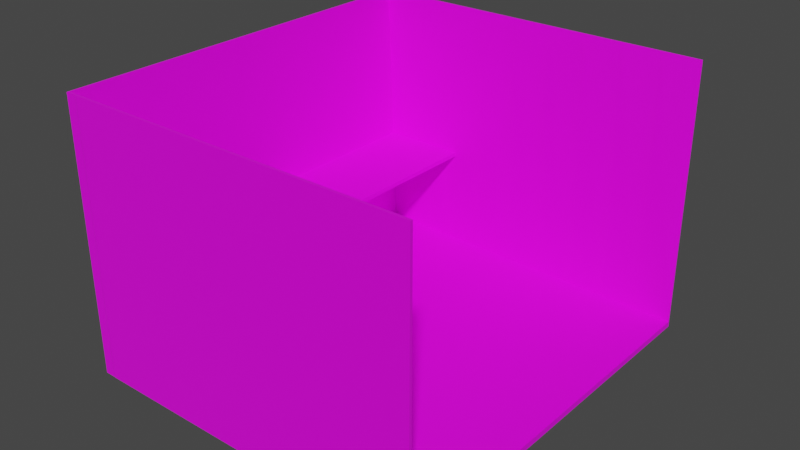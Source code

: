 # Source: Hut_Interior.blend  (saved by Blender 3.2.14; exported with 4.5.12 LTS)
import bpy
from mathutils import Matrix  # noqa: F401  (used for matrix-valued properties, if any)

bpy.ops.wm.read_factory_settings(use_empty=True)
scene = bpy.context.scene
scene.name = 'Scene'

# ---- collections
col_collection = bpy.data.collections.new('Collection'); scene.collection.children.link(col_collection)

# ---- images (referenced by path relative to the original .blend; pixels are not part of the script)
import os
ASSET_DIR = os.environ.get("B2B_ASSET_DIR", "")  # directory of the original .blend (textures are referenced by path, not embedded)
HERE = os.path.dirname(os.path.abspath(__file__))  # packed textures are extracted next to this script under _unpacked/

def load_image(name, relpath, width, height, colorspace="sRGB"):
    """Load a texture the original file referenced (path relative to the .blend, or extracted next to this script)."""
    p = next((c for c in (os.path.join(HERE, relpath), os.path.join(ASSET_DIR, relpath)) if relpath and os.path.exists(c)), "")
    if p:
        img = bpy.data.images.load(p, check_existing=True)
        img.name = name
    else:  # same state as the original file: an image datablock whose file is absent (Cycles renders it pink)
        img = bpy.data.images.new(name, width, height)
        img.source = "FILE"
        img.filepath = "//" + (relpath or name)
    img.colorspace_settings.name = colorspace
    return img
img_shed_walls_png = load_image('shed walls.png', 'shed walls.png', 1024, 1024, 'sRGB')
img_bench_wood_png = load_image('Bench Wood.png', 'Bench Wood.png', 1024, 1024, 'sRGB')

# ---- materials (node trees are filled in below, after node groups)
mat_material = bpy.data.materials.new('Material')
mat_material.alpha_threshold = 0.0
mat_material.use_transparent_shadow = False
mat_material.line_color = (0.0, 0.0, 0.0, 1.0)
mat_material_001 = bpy.data.materials.new('Material.001')
mat_material_001.use_transparent_shadow = False
mat_material_003 = bpy.data.materials.new('Material.003')
mat_material_003.use_transparent_shadow = False
mat_material_002 = bpy.data.materials.new('Material.002')
mat_material_002.use_transparent_shadow = False

# ---- material node trees
mat_material.use_nodes = True; mat_material.node_tree.nodes.clear()
_N = mat_material.node_tree.nodes; _L = mat_material.node_tree.links
n0 = _N.new('ShaderNodeOutputMaterial'); n0.name = 'Material Output'; n0.location = (300, 300)
n1 = _N.new('ShaderNodeBsdfPrincipled'); n1.name = 'Principled BSDF'; n1.location = (10, 300)
n1.distribution = 'GGX'
n1.subsurface_method = 'RANDOM_WALK_SKIN'
n1.inputs[2].default_value = 0.4
n1.inputs[3].default_value = 1.45
n1.inputs[27].default_value = (0.0, 0.0, 0.0, 1.0)
n1.inputs[28].default_value = 1.0
n2 = _N.new('ShaderNodeTexImage'); n2.name = 'Image Texture'; n2.location = (-180, 280)
_L.new(n1.outputs[0], n0.inputs[0])
_L.new(n2.outputs[0], n1.inputs[0])
n0.is_active_output = True
mat_material_001.use_nodes = True; mat_material_001.node_tree.nodes.clear()
_N = mat_material_001.node_tree.nodes; _L = mat_material_001.node_tree.links
n0 = _N.new('ShaderNodeBsdfPrincipled'); n0.name = 'Principled BSDF'; n0.location = (10, 300)
n0.distribution = 'GGX'
n0.subsurface_method = 'RANDOM_WALK_SKIN'
n0.inputs[3].default_value = 1.45
n0.inputs[27].default_value = (0.0, 0.0, 0.0, 1.0)
n0.inputs[28].default_value = 1.0
n1 = _N.new('ShaderNodeOutputMaterial'); n1.name = 'Material Output'; n1.location = (300, 300)
n2 = _N.new('ShaderNodeTexImage'); n2.name = 'Image Texture'; n2.location = (-280, 280)
n2.image = img_shed_walls_png
_L.new(n0.outputs[0], n1.inputs[0])
_L.new(n2.outputs[0], n0.inputs[0])
n1.is_active_output = True
mat_material_003.use_nodes = True; mat_material_003.node_tree.nodes.clear()
_N = mat_material_003.node_tree.nodes; _L = mat_material_003.node_tree.links
n0 = _N.new('ShaderNodeBsdfPrincipled'); n0.name = 'Principled BSDF'; n0.location = (10, 300)
n0.distribution = 'GGX'
n0.subsurface_method = 'RANDOM_WALK_SKIN'
n0.inputs[3].default_value = 1.45
n0.inputs[27].default_value = (0.0, 0.0, 0.0, 1.0)
n0.inputs[28].default_value = 1.0
n1 = _N.new('ShaderNodeOutputMaterial'); n1.name = 'Material Output'; n1.location = (300, 300)
n2 = _N.new('ShaderNodeTexImage'); n2.name = 'Image Texture'; n2.location = (-280, 280)
n2.image = img_bench_wood_png
_L.new(n0.outputs[0], n1.inputs[0])
_L.new(n2.outputs[0], n0.inputs[0])
n1.is_active_output = True
mat_material_002.use_nodes = True; mat_material_002.node_tree.nodes.clear()
_N = mat_material_002.node_tree.nodes; _L = mat_material_002.node_tree.links
n0 = _N.new('ShaderNodeBsdfPrincipled'); n0.name = 'Principled BSDF'; n0.location = (10, 300)
n0.distribution = 'GGX'
n0.subsurface_method = 'RANDOM_WALK_SKIN'
n0.inputs[3].default_value = 1.45
n0.inputs[27].default_value = (0.0, 0.0, 0.0, 1.0)
n0.inputs[28].default_value = 1.0
n1 = _N.new('ShaderNodeOutputMaterial'); n1.name = 'Material Output'; n1.location = (300, 300)
n2 = _N.new('ShaderNodeTexImage'); n2.name = 'Image Texture'; n2.location = (-280, 280)
n2.image = img_bench_wood_png
_L.new(n0.outputs[0], n1.inputs[0])
_L.new(n2.outputs[0], n0.inputs[0])
n1.is_active_output = True

# ---- world
world_world = bpy.data.worlds.new('World'); scene.world = world_world
world_world.use_nodes = True; world_world.node_tree.nodes.clear()
_N = world_world.node_tree.nodes; _L = world_world.node_tree.links
n0 = _N.new('ShaderNodeOutputWorld'); n0.name = 'World Output'; n0.location = (300, 300)
n1 = _N.new('ShaderNodeBackground'); n1.name = 'Background'; n1.location = (10, 300)
n1.inputs[0].default_value = (0.05088, 0.05088, 0.05088, 1.0)
_L.new(n1.outputs[0], n0.inputs[0])
n0.is_active_output = True
world_world.color = (0.05088, 0.05088, 0.05088)
world_world.use_sun_shadow = False
world_world.sun_shadow_jitter_overblur = 0.0

# ---- meshes
me_cube = bpy.data.meshes.new('Cube')
me_cube.from_pydata([(1.0, 1.0, 0.994), (1.0, 1.0, -0.9376), (1.0, 0.7976, 0.994), (1.0, -1.0, -0.9376), (-1.056, 1.0, 0.994), (-1.0, 1.0, -0.9376), (-1.056, 0.5233, 0.994), (-1.0, 0.9968, -0.9376), (1.0, 1.0, -0.8959), (-1.056, 2.52, -0.8959), (1.0, 0.7405, -0.8959), (-1.0, 2.523, -0.8959), (1.0, -68.33, -0.8959), (1.0, -68.33, -0.9376), (-1.0, -68.33, -0.9376), (-1.0, -68.33, -0.8959), (1.0, -66.12, -0.9376), (-1.0, -66.12, -0.9376), (-1.056, -67.87, -0.8959), (1.0, -67.87, -0.8959), (1.0, -68.33, 0.9901), (-1.0, -68.33, 0.9901), (-1.056, -67.87, 0.9901), (1.0, -67.87, 0.9901), (-1.069, 0.9968, -0.9376), (-1.069, 0.9968, -0.8959), (-1.069, -66.12, -0.9376), (-1.069, -66.12, -0.8959), (-1.056, 0.9968, 0.991), (-1.056, -67.87, 0.991), (-1.069, 0.9968, 0.991), (-1.069, -66.12, 0.991), (-1.0, -68.29, -0.9376), (-1.0, -68.29, -0.8959), (-1.069, -68.29, -0.9376), (-1.069, -68.29, -0.8959), (-1.0, -68.29, 0.991), (-1.069, -68.29, 0.991), (-1.0, -57.73, -0.9376), (-1.0, -49.34, -0.9376), (-1.0, -40.95, -0.9376), (-1.0, -32.56, -0.9376), (-1.0, -24.17, -0.9376), (-1.0, -15.78, -0.9376), (-1.0, -7.393, -0.9376), (1.0, -59.3, -0.8959), (1.0, -50.72, -0.8959), (1.0, -42.14, -0.8959), (1.0, -33.57, -0.8959), (1.0, -24.99, -0.8959), (1.0, -16.41, -0.8959), (1.0, -7.836, -0.8959), (1.0, -9.14, -0.9376), (1.0, -17.28, -0.9376), (1.0, -25.42, -0.9376), (1.0, -33.56, -0.9376), (1.0, -41.7, -0.9376), (1.0, -49.84, -0.9376), (1.0, -57.98, -0.9376), (-1.056, -6.279, -0.8959), (-1.056, -15.08, -0.8959), (-1.056, -23.88, -0.8959), (-1.056, -32.68, -0.8959), (-1.056, -41.47, -0.8959), (-1.056, -50.27, -0.8959), (-1.056, -59.07, -0.8959), (-1.069, -57.73, -0.9376), (-1.069, -49.34, -0.9376), (-1.069, -40.95, -0.9376), (-1.069, -32.56, -0.9376), (-1.069, -24.17, -0.9376), (-1.069, -15.78, -0.9376), (-1.069, -7.393, -0.9376), (-1.069, -7.393, -0.8959), (-1.069, -15.78, -0.8959), (-1.069, -24.17, -0.8959), (-1.069, -32.56, -0.8959), (-1.069, -40.95, -0.8959), (-1.069, -49.34, -0.8959), (-1.069, -57.73, -0.8959), (-1.056, -7.612, 0.991), (-1.056, -16.22, 0.991), (-1.056, -24.83, 0.991), (-1.056, -33.44, 0.991), (-1.056, -42.05, 0.991), (-1.056, -50.65, 0.991), (-1.056, -59.26, 0.991), (-1.069, -7.393, 0.991), (-1.069, -15.78, 0.991), (-1.069, -24.17, 0.991), (-1.069, -32.56, 0.991), (-1.069, -40.95, 0.991), (-1.069, -49.34, 0.991), (-1.069, -57.73, 0.991), (0.7778, 1.0, -0.9376), (0.5556, 1.0, -0.9376), (0.3333, 1.0, -0.9376), (0.1111, 1.0, -0.9376), (-0.1111, 1.0, -0.9376), (-0.3333, 1.0, -0.9376), (-0.5556, 1.0, -0.9376), (-0.7778, 1.0, -0.9376), (0.7715, 0.7671, 0.994), (0.543, 0.7366, 0.994), (0.3145, 0.7061, 0.994), (0.08607, 0.6757, 0.994), (-0.1424, 0.6452, 0.994), (-0.3709, 0.6147, 0.994), (-0.5994, 0.5843, 0.994), (-0.8279, 0.5538, 0.994), (-0.7778, 0.7749, -0.9376), (-0.5556, 0.5531, -0.9376), (-0.3333, 0.3312, -0.9376), (-0.1111, 0.1093, -0.9376), (0.1111, -0.1125, -0.9376), (0.3333, -0.3344, -0.9376), (0.5556, -0.5563, -0.9376), (0.7778, -0.7781, -0.9376), (-0.8279, 1.0, 0.994), (-0.5994, 1.0, 0.994), (-0.3709, 1.0, 0.994), (-0.1424, 1.0, 0.994), (0.08607, 1.0, 0.994), (0.3145, 1.0, 0.994), (0.543, 1.0, 0.994), (0.7715, 1.0, 0.994), (-0.7778, 2.354, -0.8959), (-0.5556, 2.185, -0.8959), (-0.3333, 2.016, -0.8959), (-0.1111, 1.846, -0.8959), (0.1111, 1.677, -0.8959), (0.3333, 1.508, -0.8959), (0.5556, 1.339, -0.8959), (0.7778, 1.169, -0.8959), (0.7715, 0.9382, -0.8959), (0.543, 1.136, -0.8959), (0.3145, 1.334, -0.8959), (0.08607, 1.531, -0.8959), (-0.1424, 1.729, -0.8959), (-0.3709, 1.927, -0.8959), (-0.5994, 2.125, -0.8959), (-0.8279, 2.322, -0.8959), (-0.7778, -68.33, -0.9376), (-0.5556, -68.33, -0.9376), (-0.3333, -68.33, -0.9376), (-0.1111, -68.33, -0.9376), (0.1111, -68.33, -0.9376), (0.3333, -68.33, -0.9376), (0.5556, -68.33, -0.9376), (0.7778, -68.33, -0.9376), (0.7778, -68.33, -0.8959), (0.5556, -68.33, -0.8959), (0.3333, -68.33, -0.8959), (0.1111, -68.33, -0.8959), (-0.1111, -68.33, -0.8959), (-0.3333, -68.33, -0.8959), (-0.5556, -68.33, -0.8959), (-0.7778, -68.33, -0.8959), (-0.8279, -67.87, -0.8959), (-0.5994, -67.87, -0.8959), (-0.3709, -67.87, -0.8959), (-0.1424, -67.87, -0.8959), (0.08607, -67.87, -0.8959), (0.3145, -67.87, -0.8959), (0.543, -67.87, -0.8959), (0.7715, -67.87, -0.8959), (0.7778, -66.12, -0.9376), (0.5556, -66.12, -0.9376), (0.3333, -66.12, -0.9376), (0.1111, -66.12, -0.9376), (-0.1111, -66.12, -0.9376), (-0.3333, -66.12, -0.9376), (-0.5556, -66.12, -0.9376), (-0.7778, -66.12, -0.9376), (0.7778, -68.33, 0.9901), (0.5556, -68.33, 0.9901), (0.3333, -68.33, 0.9901), (0.1111, -68.33, 0.9901), (-0.1111, -68.33, 0.9901), (-0.3333, -68.33, 0.9901), (-0.5556, -68.33, 0.9901), (-0.7778, -68.33, 0.9901), (-0.8279, -67.87, 0.9901), (-0.5994, -67.87, 0.9901), (-0.3709, -67.87, 0.9901), (-0.1424, -67.87, 0.9901), (0.08607, -67.87, 0.9901), (0.3145, -67.87, 0.9901), (0.543, -67.87, 0.9901), (0.7715, -67.87, 0.9901), (0.7778, -8.946, -0.9376), (0.5556, -8.752, -0.9376), (0.3333, -8.558, -0.9376), (0.1111, -8.364, -0.9376), (-0.1111, -8.17, -0.9376), (-0.3333, -7.975, -0.9376), (-0.5556, -7.781, -0.9376), (-0.7778, -7.587, -0.9376), (0.7778, -17.11, -0.9376), (0.5556, -16.95, -0.9376), (0.3333, -16.78, -0.9376), (0.1111, -16.61, -0.9376), (-0.1111, -16.45, -0.9376), (-0.3333, -16.28, -0.9376), (-0.5556, -16.12, -0.9376), (-0.7778, -15.95, -0.9376), (0.7778, -25.28, -0.9376), (0.5556, -25.14, -0.9376), (0.3333, -25.0, -0.9376), (0.1111, -24.87, -0.9376), (-0.1111, -24.73, -0.9376), (-0.3333, -24.59, -0.9376), (-0.5556, -24.45, -0.9376), (-0.7778, -24.31, -0.9376), (0.7778, -33.45, -0.9376), (0.5556, -33.34, -0.9376), (0.3333, -33.23, -0.9376), (0.1111, -33.12, -0.9376), (-0.1111, -33.01, -0.9376), (-0.3333, -32.9, -0.9376), (-0.5556, -32.78, -0.9376), (-0.7778, -32.67, -0.9376), (0.7778, -41.62, -0.9376), (0.5556, -41.53, -0.9376), (0.3333, -41.45, -0.9376), (0.1111, -41.37, -0.9376), (-0.1111, -41.29, -0.9376), (-0.3333, -41.2, -0.9376), (-0.5556, -41.12, -0.9376), (-0.7778, -41.04, -0.9376), (0.7778, -49.79, -0.9376), (0.5556, -49.73, -0.9376), (0.3333, -49.68, -0.9376), (0.1111, -49.62, -0.9376), (-0.1111, -49.56, -0.9376), (-0.3333, -49.51, -0.9376), (-0.5556, -49.45, -0.9376), (-0.7778, -49.4, -0.9376), (0.7778, -57.95, -0.9376), (0.5556, -57.93, -0.9376), (0.3333, -57.9, -0.9376), (0.1111, -57.87, -0.9376), (-0.1111, -57.84, -0.9376), (-0.3333, -57.82, -0.9376), (-0.5556, -57.79, -0.9376), (-0.7778, -57.76, -0.9376), (-0.8279, -6.452, -0.8959), (-0.5994, -6.625, -0.8959), (-0.3709, -6.798, -0.8959), (-0.1424, -6.971, -0.8959), (0.08607, -7.144, -0.8959), (0.3145, -7.317, -0.8959), (0.543, -7.49, -0.8959), (0.7715, -7.663, -0.8959), (-0.8279, -15.23, -0.8959), (-0.5994, -15.37, -0.8959), (-0.3709, -15.52, -0.8959), (-0.1424, -15.67, -0.8959), (0.08607, -15.82, -0.8959), (0.3145, -15.97, -0.8959), (0.543, -16.12, -0.8959), (0.7715, -16.26, -0.8959), (-0.8279, -24.0, -0.8959), (-0.5994, -24.12, -0.8959), (-0.3709, -24.25, -0.8959), (-0.1424, -24.37, -0.8959), (0.08607, -24.49, -0.8959), (0.3145, -24.62, -0.8959), (0.543, -24.74, -0.8959), (0.7715, -24.87, -0.8959), (-0.8279, -32.77, -0.8959), (-0.5994, -32.87, -0.8959), (-0.3709, -32.97, -0.8959), (-0.1424, -33.07, -0.8959), (0.08607, -33.17, -0.8959), (0.3145, -33.27, -0.8959), (0.543, -33.37, -0.8959), (0.7715, -33.47, -0.8959), (-0.8279, -41.55, -0.8959), (-0.5994, -41.62, -0.8959), (-0.3709, -41.7, -0.8959), (-0.1424, -41.77, -0.8959), (0.08607, -41.85, -0.8959), (0.3145, -41.92, -0.8959), (0.543, -41.99, -0.8959), (0.7715, -42.07, -0.8959), (-0.8279, -50.32, -0.8959), (-0.5994, -50.37, -0.8959), (-0.3709, -50.42, -0.8959), (-0.1424, -50.47, -0.8959), (0.08607, -50.52, -0.8959), (0.3145, -50.57, -0.8959), (0.543, -50.62, -0.8959), (0.7715, -50.67, -0.8959), (-0.8279, -59.1, -0.8959), (-0.5994, -59.12, -0.8959), (-0.3709, -59.15, -0.8959), (-0.1424, -59.17, -0.8959), (0.08607, -59.2, -0.8959), (0.3145, -59.22, -0.8959), (0.543, -59.25, -0.8959), (0.7715, -59.27, -0.8959)], [], [(118, 4, 6, 109), (141, 109, 6, 9), (9, 6, 4, 11), (94, 1, 3, 117), (8, 0, 2, 10), (133, 125, 0, 8), (94, 133, 8, 1), (1, 8, 10, 3), (7, 9, 11, 5), (166, 16, 13, 149), (142, 157, 15, 14), (150, 12, 20, 174), (16, 19, 12, 13), (18, 17, 14, 15), (38, 17, 26, 66), (58, 45, 19, 16), (294, 65, 18, 158), (238, 58, 16, 166), (182, 22, 21, 181), (158, 18, 22, 182), (18, 15, 21, 22), (12, 19, 23, 20), (79, 66, 26, 27), (26, 17, 32, 34), (9, 25, 30, 28), (9, 7, 24, 25), (80, 28, 30, 87), (59, 9, 28, 80), (31, 27, 35, 37), (79, 27, 31, 93), (32, 33, 35, 34), (35, 33, 36, 37), (18, 29, 36, 33), (27, 26, 34, 35), (17, 18, 33, 32), (29, 31, 37, 36), (25, 73, 87, 30), (73, 74, 88, 87), (74, 75, 89, 88), (75, 76, 90, 89), (76, 77, 91, 90), (77, 78, 92, 91), (78, 79, 93, 92), (18, 65, 86, 29), (65, 64, 85, 86), (64, 63, 84, 85), (63, 62, 83, 84), (62, 61, 82, 83), (61, 60, 81, 82), (60, 59, 80, 81), (29, 86, 93, 31), (86, 85, 92, 93), (85, 84, 91, 92), (84, 83, 90, 91), (83, 82, 89, 90), (82, 81, 88, 89), (81, 80, 87, 88), (25, 24, 72, 73), (73, 72, 71, 74), (74, 71, 70, 75), (75, 70, 69, 76), (76, 69, 68, 77), (77, 68, 67, 78), (78, 67, 66, 79), (117, 3, 52, 190), (190, 52, 53, 198), (198, 53, 54, 206), (206, 54, 55, 214), (214, 55, 56, 222), (222, 56, 57, 230), (230, 57, 58, 238), (141, 9, 59, 246), (246, 59, 60, 254), (254, 60, 61, 262), (262, 61, 62, 270), (270, 62, 63, 278), (278, 63, 64, 286), (286, 64, 65, 294), (3, 10, 51, 52), (52, 51, 50, 53), (53, 50, 49, 54), (54, 49, 48, 55), (55, 48, 47, 56), (56, 47, 46, 57), (57, 46, 45, 58), (7, 44, 72, 24), (44, 43, 71, 72), (43, 42, 70, 71), (42, 41, 69, 70), (41, 40, 68, 69), (40, 39, 67, 68), (39, 38, 66, 67), (46, 293, 301, 45), (293, 292, 300, 301), (292, 291, 299, 300), (291, 290, 298, 299), (290, 289, 297, 298), (289, 288, 296, 297), (288, 287, 295, 296), (287, 286, 294, 295), (47, 285, 293, 46), (285, 284, 292, 293), (284, 283, 291, 292), (283, 282, 290, 291), (282, 281, 289, 290), (281, 280, 288, 289), (280, 279, 287, 288), (279, 278, 286, 287), (48, 277, 285, 47), (277, 276, 284, 285), (276, 275, 283, 284), (275, 274, 282, 283), (274, 273, 281, 282), (273, 272, 280, 281), (272, 271, 279, 280), (271, 270, 278, 279), (49, 269, 277, 48), (269, 268, 276, 277), (268, 267, 275, 276), (267, 266, 274, 275), (266, 265, 273, 274), (265, 264, 272, 273), (264, 263, 271, 272), (263, 262, 270, 271), (50, 261, 269, 49), (261, 260, 268, 269), (260, 259, 267, 268), (259, 258, 266, 267), (258, 257, 265, 266), (257, 256, 264, 265), (256, 255, 263, 264), (255, 254, 262, 263), (51, 253, 261, 50), (253, 252, 260, 261), (252, 251, 259, 260), (251, 250, 258, 259), (250, 249, 257, 258), (249, 248, 256, 257), (248, 247, 255, 256), (247, 246, 254, 255), (10, 134, 253, 51), (134, 135, 252, 253), (135, 136, 251, 252), (136, 137, 250, 251), (137, 138, 249, 250), (138, 139, 248, 249), (139, 140, 247, 248), (140, 141, 246, 247), (39, 237, 245, 38), (237, 236, 244, 245), (236, 235, 243, 244), (235, 234, 242, 243), (234, 233, 241, 242), (233, 232, 240, 241), (232, 231, 239, 240), (231, 230, 238, 239), (40, 229, 237, 39), (229, 228, 236, 237), (228, 227, 235, 236), (227, 226, 234, 235), (226, 225, 233, 234), (225, 224, 232, 233), (224, 223, 231, 232), (223, 222, 230, 231), (41, 221, 229, 40), (221, 220, 228, 229), (220, 219, 227, 228), (219, 218, 226, 227), (218, 217, 225, 226), (217, 216, 224, 225), (216, 215, 223, 224), (215, 214, 222, 223), (42, 213, 221, 41), (213, 212, 220, 221), (212, 211, 219, 220), (211, 210, 218, 219), (210, 209, 217, 218), (209, 208, 216, 217), (208, 207, 215, 216), (207, 206, 214, 215), (43, 205, 213, 42), (205, 204, 212, 213), (204, 203, 211, 212), (203, 202, 210, 211), (202, 201, 209, 210), (201, 200, 208, 209), (200, 199, 207, 208), (199, 198, 206, 207), (44, 197, 205, 43), (197, 196, 204, 205), (196, 195, 203, 204), (195, 194, 202, 203), (194, 193, 201, 202), (193, 192, 200, 201), (192, 191, 199, 200), (191, 190, 198, 199), (7, 110, 197, 44), (110, 111, 196, 197), (111, 112, 195, 196), (112, 113, 194, 195), (113, 114, 193, 194), (114, 115, 192, 193), (115, 116, 191, 192), (116, 117, 190, 191), (19, 165, 189, 23), (165, 164, 188, 189), (164, 163, 187, 188), (163, 162, 186, 187), (162, 161, 185, 186), (161, 160, 184, 185), (160, 159, 183, 184), (159, 158, 182, 183), (23, 189, 174, 20), (189, 188, 175, 174), (188, 187, 176, 175), (187, 186, 177, 176), (186, 185, 178, 177), (185, 184, 179, 178), (184, 183, 180, 179), (183, 182, 181, 180), (38, 245, 173, 17), (245, 244, 172, 173), (244, 243, 171, 172), (243, 242, 170, 171), (242, 241, 169, 170), (241, 240, 168, 169), (240, 239, 167, 168), (239, 238, 166, 167), (45, 301, 165, 19), (301, 300, 164, 165), (300, 299, 163, 164), (299, 298, 162, 163), (298, 297, 161, 162), (297, 296, 160, 161), (296, 295, 159, 160), (295, 294, 158, 159), (15, 157, 181, 21), (157, 156, 180, 181), (156, 155, 179, 180), (155, 154, 178, 179), (154, 153, 177, 178), (153, 152, 176, 177), (152, 151, 175, 176), (151, 150, 174, 175), (13, 12, 150, 149), (149, 150, 151, 148), (148, 151, 152, 147), (147, 152, 153, 146), (146, 153, 154, 145), (145, 154, 155, 144), (144, 155, 156, 143), (143, 156, 157, 142), (17, 173, 142, 14), (173, 172, 143, 142), (172, 171, 144, 143), (171, 170, 145, 144), (170, 169, 146, 145), (169, 168, 147, 146), (168, 167, 148, 147), (167, 166, 149, 148), (5, 11, 126, 101), (101, 126, 127, 100), (100, 127, 128, 99), (99, 128, 129, 98), (98, 129, 130, 97), (97, 130, 131, 96), (96, 131, 132, 95), (95, 132, 133, 94), (11, 4, 118, 126), (126, 118, 119, 127), (127, 119, 120, 128), (128, 120, 121, 129), (129, 121, 122, 130), (130, 122, 123, 131), (131, 123, 124, 132), (132, 124, 125, 133), (5, 101, 110, 7), (101, 100, 111, 110), (100, 99, 112, 111), (99, 98, 113, 112), (98, 97, 114, 113), (97, 96, 115, 114), (96, 95, 116, 115), (95, 94, 117, 116), (10, 2, 102, 134), (134, 102, 103, 135), (135, 103, 104, 136), (136, 104, 105, 137), (137, 105, 106, 138), (138, 106, 107, 139), (139, 107, 108, 140), (140, 108, 109, 141), (0, 125, 102, 2), (125, 124, 103, 102), (124, 123, 104, 103), (123, 122, 105, 104), (122, 121, 106, 105), (121, 120, 107, 106), (120, 119, 108, 107), (119, 118, 109, 108)])
me_cube.polygons.foreach_set('material_index', [1, 1, 0, 0, 0, 0, 0, 0, 0, 0, 0, 0, 0, 0, 0, 0, 1, 0, 1, 1, 0, 0, 0, 0, 0, 0, 1, 1, 0, 0, 0, 0, 0, 0, 0, 1, 0, 0, 0, 0, 0, 0, 0, 1, 1, 1, 1, 1, 1, 1, 1, 1, 1, 1, 1, 1, 1, 0, 0, 0, 0, 0, 0, 0, 0, 0, 0, 0, 0, 0, 0, 1, 1, 1, 1, 1, 1, 1, 0, 0, 0, 0, 0, 0, 0, 0, 0, 0, 0, 0, 0, 0, 1, 1, 1, 1, 1, 1, 1, 1, 1, 1, 1, 1, 1, 1, 1, 1, 1, 1, 1, 1, 1, 1, 1, 1, 1, 1, 1, 1, 1, 1, 1, 1, 1, 1, 1, 1, 1, 1, 1, 1, 1, 1, 1, 1, 1, 1, 1, 1, 1, 1, 1, 1, 1, 1, 1, 1, 0, 0, 0, 0, 0, 0, 0, 0, 0, 0, 0, 0, 0, 0, 0, 0, 0, 0, 0, 0, 0, 0, 0, 0, 0, 0, 0, 0, 0, 0, 0, 0, 0, 0, 0, 0, 0, 0, 0, 0, 0, 0, 0, 0, 0, 0, 0, 0, 0, 0, 0, 0, 0, 0, 0, 0, 1, 1, 1, 1, 1, 1, 1, 1, 1, 1, 1, 1, 1, 1, 1, 1, 0, 0, 0, 0, 0, 0, 0, 0, 1, 1, 1, 1, 1, 1, 1, 1, 0, 0, 0, 0, 0, 0, 0, 0, 0, 0, 0, 0, 0, 0, 0, 0, 0, 0, 0, 0, 0, 0, 0, 0, 0, 0, 0, 0, 0, 0, 0, 0, 0, 0, 0, 0, 0, 0, 0, 0, 0, 0, 0, 0, 0, 0, 0, 0, 1, 1, 1, 1, 1, 1, 1, 1, 1, 1, 1, 1, 1, 1, 1, 1])
_uv = me_cube.uv_layers.new(name='UVMap')
_uv.uv.foreach_set('vector', [0.6372, 0.7434, 0.6379, 0.7434, 0.6379, 0.75, 0.6372, 0.75, 0.11, 0.003529, 0.107, 0.9989, -0.04814, 1.0, -0.045, 0.005, 0.388, 0.0, 0.625, 0.0, 0.625, 0.25, 0.388, 0.25, 0.3472, 0.5, 0.375, 0.5, 0.375, 0.75, 0.3472, 0.75, 0.388, 0.5, 0.625, 0.5, 0.625, 0.75, 0.388, 0.75, 0.388, 0.4722, 0.625, 0.4722, 0.625, 0.5, 0.388, 0.5, 0.375, 0.4722, 0.388, 0.4722, 0.388, 0.5, 0.375, 0.5, 0.375, 0.5, 0.388, 0.5, 0.388, 0.75, 0.375, 0.75, 0.375, 0.0, 0.388, 0.0, 0.388, 0.25, 0.375, 0.25, 0.3472, 0.75, 0.375, 0.75, 0.375, 0.75, 0.3472, 0.75, 0.375, 0.9722, 0.388, 0.9722, 0.388, 1.0, 0.375, 1.0, 0.388, 0.7778, 0.388, 0.75, 0.388, 0.75, 0.388, 0.7778, 0.375, 0.75, 0.388, 0.75, 0.388, 0.75, 0.375, 0.75, 0.388, 0.0, 0.375, 0.0, 0.375, 0.0, 0.388, 0.0, 0.125, 0.75, 0.125, 0.75, 0.125, 0.75, 0.125, 0.75, 0.375, 0.75, 0.388, 0.75, 0.388, 0.75, 0.375, 0.75, 0.5398, 0.937, 0.5509, 0.9371, 0.551, 0.9993, 0.5399, 0.9993, 0.3472, 0.75, 0.375, 0.75, 0.375, 0.75, 0.3472, 0.75, 0.6251, 0.7558, 0.6251, 0.7566, 0.6251, 0.7566, 0.6251, 0.7558, 0.1066, 0.997, -0.05554, 0.997, -0.05554, 0.003013, 0.1066, 0.003013, 0.388, 0.0, 0.388, 0.0, 0.388, 0.0, 0.388, 0.0, 0.388, 0.75, 0.388, 0.75, 0.388, 0.75, 0.388, 0.75, 0.388, 0.0, 0.375, 0.0, 0.375, 0.0, 0.388, 0.0, 0.125, 0.75, 0.125, 0.75, 0.125, 0.75, 0.125, 0.75, 0.388, 0.0, 0.388, 0.0, 0.388, 0.0, 0.388, 0.0, 0.388, 0.0, 0.375, 0.0, 0.375, 0.0, 0.388, 0.0, 0.6251, 0.7566, 0.6251, 0.7566, 0.6251, 0.7566, 0.6251, 0.7566, 0.7372, -0.002806, 0.9941, -0.004056, 1.004, 0.9941, 0.7472, 0.9953, 0.388, 0.0, 0.388, 0.0, 0.388, 0.0, 0.388, 0.0, 0.388, 0.0, 0.388, 0.0, 0.388, 0.0, 0.388, 0.0, 0.375, 0.0, 0.388, 0.0, 0.388, 0.0, 0.375, 0.0, 0.388, 0.0, 0.388, 0.0, 0.388, 0.0, 0.388, 0.0, 0.388, 1.0, 0.388, 1.0, 0.388, 1.0, 0.388, 1.0, 0.388, 0.0, 0.375, 0.0, 0.375, 0.0, 0.388, 0.0, 0.375, 0.0, 0.388, 0.0, 0.388, 0.0, 0.375, 0.0, 0.6251, 0.7566, 0.6251, 0.7566, 0.6251, 0.7566, 0.6251, 0.7566, 0.388, 0.0, 0.388, 0.0, 0.388, 0.0, 0.388, 0.0, 0.388, 0.0, 0.388, 0.0, 0.388, 0.0, 0.388, 0.0, 0.388, 0.0, 0.388, 0.0, 0.388, 0.0, 0.388, 0.0, 0.388, 0.0, 0.388, 0.0, 0.388, 0.0, 0.388, 0.0, 0.388, 0.0, 0.388, 0.0, 0.388, 0.0, 0.388, 0.0, 0.388, 0.0, 0.388, 0.0, 0.388, 0.0, 0.388, 0.0, 0.388, 0.0, 0.388, 0.0, 0.388, 0.0, 0.388, 0.0, -1.061, 0.005944, -0.8041, 0.004694, -0.7941, 1.003, -1.051, 1.004, -0.8041, 0.004694, -0.5472, 0.003444, -0.5372, 1.002, -0.7941, 1.003, -0.5472, 0.003444, -0.2903, 0.002194, -0.2803, 1.0, -0.5372, 1.002, -0.2903, 0.002194, -0.03344, 0.0009437, -0.02344, 0.9991, -0.2803, 1.0, -0.03344, 0.0009437, 0.2234, -0.0003063, 0.2334, 0.9978, -0.02344, 0.9991, 0.2234, -0.0003063, 0.4803, -0.001556, 0.4903, 0.9966, 0.2334, 0.9978, 0.4803, -0.001556, 0.7372, -0.002806, 0.7472, 0.9953, 0.4903, 0.9966, 0.6251, 0.7566, 0.6251, 0.7566, 0.6251, 0.7566, 0.6251, 0.7566, 0.6251, 0.7566, 0.6251, 0.7566, 0.6251, 0.7566, 0.6251, 0.7566, 0.6251, 0.7566, 0.6251, 0.7566, 0.6251, 0.7566, 0.6251, 0.7566, 0.6251, 0.7566, 0.6251, 0.7566, 0.6251, 0.7566, 0.6251, 0.7566, 0.6251, 0.7566, 0.6251, 0.7566, 0.6251, 0.7566, 0.6251, 0.7566, 0.6251, 0.7566, 0.6251, 0.7566, 0.6251, 0.7566, 0.6251, 0.7566, 0.6251, 0.7566, 0.6251, 0.7566, 0.6251, 0.7566, 0.6251, 0.7566, 0.388, 0.0, 0.375, 0.0, 0.375, 0.0, 0.388, 0.0, 0.388, 0.0, 0.375, 0.0, 0.375, 0.0, 0.388, 0.0, 0.388, 0.0, 0.375, 0.0, 0.375, 0.0, 0.388, 0.0, 0.388, 0.0, 0.375, 0.0, 0.375, 0.0, 0.388, 0.0, 0.388, 0.0, 0.375, 0.0, 0.375, 0.0, 0.388, 0.0, 0.388, 0.0, 0.375, 0.0, 0.375, 0.0, 0.388, 0.0, 0.388, 0.0, 0.375, 0.0, 0.375, 0.0, 0.388, 0.0, 0.3472, 0.75, 0.375, 0.75, 0.375, 0.75, 0.3472, 0.75, 0.3472, 0.75, 0.375, 0.75, 0.375, 0.75, 0.3472, 0.75, 0.3472, 0.75, 0.375, 0.75, 0.375, 0.75, 0.3472, 0.75, 0.3472, 0.75, 0.375, 0.75, 0.375, 0.75, 0.3472, 0.75, 0.3472, 0.75, 0.375, 0.75, 0.375, 0.75, 0.3472, 0.75, 0.3472, 0.75, 0.375, 0.75, 0.375, 0.75, 0.3472, 0.75, 0.3472, 0.75, 0.375, 0.75, 0.375, 0.75, 0.3472, 0.75, 0.5386, 0.501, 0.5497, 0.5011, 0.5499, 0.5634, 0.5388, 0.5633, 0.5388, 0.5633, 0.5499, 0.5634, 0.55, 0.6256, 0.539, 0.6256, 0.539, 0.6256, 0.55, 0.6256, 0.5502, 0.6879, 0.5391, 0.6879, 0.5391, 0.6879, 0.5502, 0.6879, 0.5504, 0.7502, 0.5393, 0.7502, 0.5393, 0.7502, 0.5504, 0.7502, 0.5505, 0.8125, 0.5394, 0.8125, 0.5394, 0.8125, 0.5505, 0.8125, 0.5507, 0.8748, 0.5396, 0.8748, 0.5396, 0.8748, 0.5507, 0.8748, 0.5509, 0.9371, 0.5398, 0.937, 0.375, 0.75, 0.388, 0.75, 0.388, 0.75, 0.375, 0.75, 0.375, 0.75, 0.388, 0.75, 0.388, 0.75, 0.375, 0.75, 0.375, 0.75, 0.388, 0.75, 0.388, 0.75, 0.375, 0.75, 0.375, 0.75, 0.388, 0.75, 0.388, 0.75, 0.375, 0.75, 0.375, 0.75, 0.388, 0.75, 0.388, 0.75, 0.375, 0.75, 0.375, 0.75, 0.388, 0.75, 0.388, 0.75, 0.375, 0.75, 0.375, 0.75, 0.388, 0.75, 0.388, 0.75, 0.375, 0.75, 0.125, 0.75, 0.125, 0.75, 0.125, 0.75, 0.125, 0.75, 0.125, 0.75, 0.125, 0.75, 0.125, 0.75, 0.125, 0.75, 0.125, 0.75, 0.125, 0.75, 0.125, 0.75, 0.125, 0.75, 0.125, 0.75, 0.125, 0.75, 0.125, 0.75, 0.125, 0.75, 0.125, 0.75, 0.125, 0.75, 0.125, 0.75, 0.125, 0.75, 0.125, 0.75, 0.125, 0.75, 0.125, 0.75, 0.125, 0.75, 0.125, 0.75, 0.125, 0.75, 0.125, 0.75, 0.125, 0.75, 0.451, 0.8746, 0.462, 0.8747, 0.4622, 0.937, 0.4511, 0.937, 0.462, 0.8747, 0.4731, 0.8747, 0.4733, 0.937, 0.4622, 0.937, 0.4731, 0.8747, 0.4842, 0.8747, 0.4844, 0.937, 0.4733, 0.937, 0.4842, 0.8747, 0.4953, 0.8747, 0.4954, 0.937, 0.4844, 0.937, 0.4953, 0.8747, 0.5064, 0.8747, 0.5065, 0.937, 0.4954, 0.937, 0.5064, 0.8747, 0.5174, 0.8747, 0.5176, 0.937, 0.5065, 0.937, 0.5174, 0.8747, 0.5285, 0.8747, 0.5287, 0.937, 0.5176, 0.937, 0.5285, 0.8747, 0.5396, 0.8748, 0.5398, 0.937, 0.5287, 0.937, 0.4508, 0.8123, 0.4619, 0.8123, 0.462, 0.8747, 0.451, 0.8746, 0.4619, 0.8123, 0.4729, 0.8123, 0.4731, 0.8747, 0.462, 0.8747, 0.4729, 0.8123, 0.484, 0.8124, 0.4842, 0.8747, 0.4731, 0.8747, 0.484, 0.8124, 0.4951, 0.8124, 0.4953, 0.8747, 0.4842, 0.8747, 0.4951, 0.8124, 0.5062, 0.8124, 0.5064, 0.8747, 0.4953, 0.8747, 0.5062, 0.8124, 0.5173, 0.8124, 0.5174, 0.8747, 0.5064, 0.8747, 0.5173, 0.8124, 0.5284, 0.8125, 0.5285, 0.8747, 0.5174, 0.8747, 0.5284, 0.8125, 0.5394, 0.8125, 0.5396, 0.8748, 0.5285, 0.8747, 0.4506, 0.75, 0.4617, 0.75, 0.4619, 0.8123, 0.4508, 0.8123, 0.4617, 0.75, 0.4728, 0.75, 0.4729, 0.8123, 0.4619, 0.8123, 0.4728, 0.75, 0.4839, 0.7501, 0.484, 0.8124, 0.4729, 0.8123, 0.4839, 0.7501, 0.4949, 0.7501, 0.4951, 0.8124, 0.484, 0.8124, 0.4949, 0.7501, 0.506, 0.7501, 0.5062, 0.8124, 0.4951, 0.8124, 0.506, 0.7501, 0.5171, 0.7501, 0.5173, 0.8124, 0.5062, 0.8124, 0.5171, 0.7501, 0.5282, 0.7502, 0.5284, 0.8125, 0.5173, 0.8124, 0.5282, 0.7502, 0.5393, 0.7502, 0.5394, 0.8125, 0.5284, 0.8125, 0.4504, 0.6876, 0.4615, 0.6877, 0.4617, 0.75, 0.4506, 0.75, 0.4615, 0.6877, 0.4726, 0.6877, 0.4728, 0.75, 0.4617, 0.75, 0.4726, 0.6877, 0.4837, 0.6877, 0.4839, 0.7501, 0.4728, 0.75, 0.4837, 0.6877, 0.4948, 0.6878, 0.4949, 0.7501, 0.4839, 0.7501, 0.4948, 0.6878, 0.5059, 0.6878, 0.506, 0.7501, 0.4949, 0.7501, 0.5059, 0.6878, 0.517, 0.6878, 0.5171, 0.7501, 0.506, 0.7501, 0.517, 0.6878, 0.528, 0.6879, 0.5282, 0.7502, 0.5171, 0.7501, 0.528, 0.6879, 0.5391, 0.6879, 0.5393, 0.7502, 0.5282, 0.7502, 0.4503, 0.6253, 0.4614, 0.6253, 0.4615, 0.6877, 0.4504, 0.6876, 0.4614, 0.6253, 0.4724, 0.6254, 0.4726, 0.6877, 0.4615, 0.6877, 0.4724, 0.6254, 0.4835, 0.6254, 0.4837, 0.6877, 0.4726, 0.6877, 0.4835, 0.6254, 0.4946, 0.6255, 0.4948, 0.6878, 0.4837, 0.6877, 0.4946, 0.6255, 0.5057, 0.6255, 0.5059, 0.6878, 0.4948, 0.6878, 0.5057, 0.6255, 0.5168, 0.6255, 0.517, 0.6878, 0.5059, 0.6878, 0.5168, 0.6255, 0.5279, 0.6256, 0.528, 0.6879, 0.517, 0.6878, 0.5279, 0.6256, 0.539, 0.6256, 0.5391, 0.6879, 0.528, 0.6879, 0.4501, 0.563, 0.4612, 0.563, 0.4614, 0.6253, 0.4503, 0.6253, 0.4612, 0.563, 0.4723, 0.5631, 0.4724, 0.6254, 0.4614, 0.6253, 0.4723, 0.5631, 0.4834, 0.5631, 0.4835, 0.6254, 0.4724, 0.6254, 0.4834, 0.5631, 0.4945, 0.5631, 0.4946, 0.6255, 0.4835, 0.6254, 0.4945, 0.5631, 0.5055, 0.5632, 0.5057, 0.6255, 0.4946, 0.6255, 0.5055, 0.5632, 0.5166, 0.5632, 0.5168, 0.6255, 0.5057, 0.6255, 0.5166, 0.5632, 0.5277, 0.5633, 0.5279, 0.6256, 0.5168, 0.6255, 0.5277, 0.5633, 0.5388, 0.5633, 0.539, 0.6256, 0.5279, 0.6256, 0.4499, 0.5006, 0.461, 0.5007, 0.4612, 0.563, 0.4501, 0.563, 0.461, 0.5007, 0.4721, 0.5007, 0.4723, 0.5631, 0.4612, 0.563, 0.4721, 0.5007, 0.4832, 0.5008, 0.4834, 0.5631, 0.4723, 0.5631, 0.4832, 0.5008, 0.4943, 0.5008, 0.4945, 0.5631, 0.4834, 0.5631, 0.4943, 0.5008, 0.5054, 0.5009, 0.5055, 0.5632, 0.4945, 0.5631, 0.5054, 0.5009, 0.5165, 0.5009, 0.5166, 0.5632, 0.5055, 0.5632, 0.5165, 0.5009, 0.5276, 0.501, 0.5277, 0.5633, 0.5166, 0.5632, 0.5276, 0.501, 0.5386, 0.501, 0.5388, 0.5633, 0.5277, 0.5633, 0.125, 0.75, 0.1528, 0.75, 0.1528, 0.75, 0.125, 0.75, 0.1528, 0.75, 0.1806, 0.75, 0.1806, 0.75, 0.1528, 0.75, 0.1806, 0.75, 0.2083, 0.75, 0.2083, 0.75, 0.1806, 0.75, 0.2083, 0.75, 0.2361, 0.75, 0.2361, 0.75, 0.2083, 0.75, 0.2361, 0.75, 0.2639, 0.75, 0.2639, 0.75, 0.2361, 0.75, 0.2639, 0.75, 0.2917, 0.75, 0.2917, 0.75, 0.2639, 0.75, 0.2917, 0.75, 0.3194, 0.75, 0.3194, 0.75, 0.2917, 0.75, 0.3194, 0.75, 0.3472, 0.75, 0.3472, 0.75, 0.3194, 0.75, 0.125, 0.75, 0.1528, 0.75, 0.1528, 0.75, 0.125, 0.75, 0.1528, 0.75, 0.1806, 0.75, 0.1806, 0.75, 0.1528, 0.75, 0.1806, 0.75, 0.2083, 0.75, 0.2083, 0.75, 0.1806, 0.75, 0.2083, 0.75, 0.2361, 0.75, 0.2361, 0.75, 0.2083, 0.75, 0.2361, 0.75, 0.2639, 0.75, 0.2639, 0.75, 0.2361, 0.75, 0.2639, 0.75, 0.2917, 0.75, 0.2917, 0.75, 0.2639, 0.75, 0.2917, 0.75, 0.3194, 0.75, 0.3194, 0.75, 0.2917, 0.75, 0.3194, 0.75, 0.3472, 0.75, 0.3472, 0.75, 0.3194, 0.75, 0.125, 0.75, 0.1528, 0.75, 0.1528, 0.75, 0.125, 0.75, 0.1528, 0.75, 0.1806, 0.75, 0.1806, 0.75, 0.1528, 0.75, 0.1806, 0.75, 0.2083, 0.75, 0.2083, 0.75, 0.1806, 0.75, 0.2083, 0.75, 0.2361, 0.75, 0.2361, 0.75, 0.2083, 0.75, 0.2361, 0.75, 0.2639, 0.75, 0.2639, 0.75, 0.2361, 0.75, 0.2639, 0.75, 0.2917, 0.75, 0.2917, 0.75, 0.2639, 0.75, 0.2917, 0.75, 0.3194, 0.75, 0.3194, 0.75, 0.2917, 0.75, 0.3194, 0.75, 0.3472, 0.75, 0.3472, 0.75, 0.3194, 0.75, 0.125, 0.75, 0.1528, 0.75, 0.1528, 0.75, 0.125, 0.75, 0.1528, 0.75, 0.1806, 0.75, 0.1806, 0.75, 0.1528, 0.75, 0.1806, 0.75, 0.2083, 0.75, 0.2083, 0.75, 0.1806, 0.75, 0.2083, 0.75, 0.2361, 0.75, 0.2361, 0.75, 0.2083, 0.75, 0.2361, 0.75, 0.2639, 0.75, 0.2639, 0.75, 0.2361, 0.75, 0.2639, 0.75, 0.2917, 0.75, 0.2917, 0.75, 0.2639, 0.75, 0.2917, 0.75, 0.3194, 0.75, 0.3194, 0.75, 0.2917, 0.75, 0.3194, 0.75, 0.3472, 0.75, 0.3472, 0.75, 0.3194, 0.75, 0.125, 0.75, 0.1528, 0.75, 0.1528, 0.75, 0.125, 0.75, 0.1528, 0.75, 0.1806, 0.75, 0.1806, 0.75, 0.1528, 0.75, 0.1806, 0.75, 0.2083, 0.75, 0.2083, 0.75, 0.1806, 0.75, 0.2083, 0.75, 0.2361, 0.75, 0.2361, 0.75, 0.2083, 0.75, 0.2361, 0.75, 0.2639, 0.75, 0.2639, 0.75, 0.2361, 0.75, 0.2639, 0.75, 0.2917, 0.75, 0.2917, 0.75, 0.2639, 0.75, 0.2917, 0.75, 0.3194, 0.75, 0.3194, 0.75, 0.2917, 0.75, 0.3194, 0.75, 0.3472, 0.75, 0.3472, 0.75, 0.3194, 0.75, 0.125, 0.75, 0.1528, 0.75, 0.1528, 0.75, 0.125, 0.75, 0.1528, 0.75, 0.1806, 0.75, 0.1806, 0.75, 0.1528, 0.75, 0.1806, 0.75, 0.2083, 0.75, 0.2083, 0.75, 0.1806, 0.75, 0.2083, 0.75, 0.2361, 0.75, 0.2361, 0.75, 0.2083, 0.75, 0.2361, 0.75, 0.2639, 0.75, 0.2639, 0.75, 0.2361, 0.75, 0.2639, 0.75, 0.2917, 0.75, 0.2917, 0.75, 0.2639, 0.75, 0.2917, 0.75, 0.3194, 0.75, 0.3194, 0.75, 0.2917, 0.75, 0.3194, 0.75, 0.3472, 0.75, 0.3472, 0.75, 0.3194, 0.75, 0.125, 0.75, 0.1528, 0.75, 0.1528, 0.75, 0.125, 0.75, 0.1528, 0.75, 0.1806, 0.75, 0.1806, 0.75, 0.1528, 0.75, 0.1806, 0.75, 0.2083, 0.75, 0.2083, 0.75, 0.1806, 0.75, 0.2083, 0.75, 0.2361, 0.75, 0.2361, 0.75, 0.2083, 0.75, 0.2361, 0.75, 0.2639, 0.75, 0.2639, 0.75, 0.2361, 0.75, 0.2639, 0.75, 0.2917, 0.75, 0.2917, 0.75, 0.2639, 0.75, 0.2917, 0.75, 0.3194, 0.75, 0.3194, 0.75, 0.2917, 0.75, 0.3194, 0.75, 0.3472, 0.75, 0.3472, 0.75, 0.3194, 0.75, 1.404, 0.997, 1.241, 0.997, 1.241, 0.003013, 1.404, 0.003013, 1.241, 0.997, 1.079, 0.997, 1.079, 0.003013, 1.241, 0.003013, 1.079, 0.997, 0.9172, 0.997, 0.9172, 0.003013, 1.079, 0.003013, 0.9172, 0.997, 0.7551, 0.997, 0.7551, 0.003013, 0.9172, 0.003013, 0.7551, 0.997, 0.5929, 0.997, 0.5929, 0.003013, 0.7551, 0.003013, 0.5929, 0.997, 0.4308, 0.997, 0.4308, 0.003013, 0.5929, 0.003013, 0.4308, 0.997, 0.2687, 0.997, 0.2687, 0.003013, 0.4308, 0.003013, 0.2687, 0.997, 0.1066, 0.997, 0.1066, 0.003013, 0.2687, 0.003013, 0.6251, 0.75, 0.6251, 0.7507, 0.6251, 0.7507, 0.6251, 0.75, 0.6251, 0.7507, 0.6251, 0.7515, 0.6251, 0.7515, 0.6251, 0.7507, 0.6251, 0.7515, 0.6251, 0.7522, 0.6251, 0.7522, 0.6251, 0.7515, 0.6251, 0.7522, 0.6251, 0.7529, 0.6251, 0.7529, 0.6251, 0.7522, 0.6251, 0.7529, 0.6251, 0.7537, 0.6251, 0.7537, 0.6251, 0.7529, 0.6251, 0.7537, 0.6251, 0.7544, 0.6251, 0.7544, 0.6251, 0.7537, 0.6251, 0.7544, 0.6251, 0.7551, 0.6251, 0.7551, 0.6251, 0.7544, 0.6251, 0.7551, 0.6251, 0.7558, 0.6251, 0.7558, 0.6251, 0.7551, 0.125, 0.75, 0.1528, 0.75, 0.1528, 0.75, 0.125, 0.75, 0.1528, 0.75, 0.1806, 0.75, 0.1806, 0.75, 0.1528, 0.75, 0.1806, 0.75, 0.2083, 0.75, 0.2083, 0.75, 0.1806, 0.75, 0.2083, 0.75, 0.2361, 0.75, 0.2361, 0.75, 0.2083, 0.75, 0.2361, 0.75, 0.2639, 0.75, 0.2639, 0.75, 0.2361, 0.75, 0.2639, 0.75, 0.2917, 0.75, 0.2917, 0.75, 0.2639, 0.75, 0.2917, 0.75, 0.3194, 0.75, 0.3194, 0.75, 0.2917, 0.75, 0.3194, 0.75, 0.3472, 0.75, 0.3472, 0.75, 0.3194, 0.75, 0.4511, 0.937, 0.4622, 0.937, 0.4624, 0.9993, 0.4513, 0.9993, 0.4622, 0.937, 0.4733, 0.937, 0.4734, 0.9993, 0.4624, 0.9993, 0.4733, 0.937, 0.4844, 0.937, 0.4845, 0.9993, 0.4734, 0.9993, 0.4844, 0.937, 0.4954, 0.937, 0.4956, 0.9993, 0.4845, 0.9993, 0.4954, 0.937, 0.5065, 0.937, 0.5067, 0.9993, 0.4956, 0.9993, 0.5065, 0.937, 0.5176, 0.937, 0.5178, 0.9993, 0.5067, 0.9993, 0.5176, 0.937, 0.5287, 0.937, 0.5289, 0.9993, 0.5178, 0.9993, 0.5287, 0.937, 0.5398, 0.937, 0.5399, 0.9993, 0.5289, 0.9993, 0.388, 1.0, 0.388, 0.9722, 0.388, 0.9722, 0.388, 1.0, 0.388, 0.9722, 0.388, 0.9444, 0.388, 0.9444, 0.388, 0.9722, 0.388, 0.9444, 0.388, 0.9167, 0.388, 0.9167, 0.388, 0.9444, 0.388, 0.9167, 0.388, 0.8889, 0.388, 0.8889, 0.388, 0.9167, 0.388, 0.8889, 0.388, 0.8611, 0.388, 0.8611, 0.388, 0.8889, 0.388, 0.8611, 0.388, 0.8333, 0.388, 0.8333, 0.388, 0.8611, 0.388, 0.8333, 0.388, 0.8056, 0.388, 0.8056, 0.388, 0.8333, 0.388, 0.8056, 0.388, 0.7778, 0.388, 0.7778, 0.388, 0.8056, 0.375, 0.75, 0.388, 0.75, 0.388, 0.7778, 0.375, 0.7778, 0.375, 0.7778, 0.388, 0.7778, 0.388, 0.8056, 0.375, 0.8056, 0.375, 0.8056, 0.388, 0.8056, 0.388, 0.8333, 0.375, 0.8333, 0.375, 0.8333, 0.388, 0.8333, 0.388, 0.8611, 0.375, 0.8611, 0.375, 0.8611, 0.388, 0.8611, 0.388, 0.8889, 0.375, 0.8889, 0.375, 0.8889, 0.388, 0.8889, 0.388, 0.9167, 0.375, 0.9167, 0.375, 0.9167, 0.388, 0.9167, 0.388, 0.9444, 0.375, 0.9444, 0.375, 0.9444, 0.388, 0.9444, 0.388, 0.9722, 0.375, 0.9722, 0.125, 0.75, 0.1528, 0.75, 0.1528, 0.75, 0.125, 0.75, 0.1528, 0.75, 0.1806, 0.75, 0.1806, 0.75, 0.1528, 0.75, 0.1806, 0.75, 0.2083, 0.75, 0.2083, 0.75, 0.1806, 0.75, 0.2083, 0.75, 0.2361, 0.75, 0.2361, 0.75, 0.2083, 0.75, 0.2361, 0.75, 0.2639, 0.75, 0.2639, 0.75, 0.2361, 0.75, 0.2639, 0.75, 0.2917, 0.75, 0.2917, 0.75, 0.2639, 0.75, 0.2917, 0.75, 0.3194, 0.75, 0.3194, 0.75, 0.2917, 0.75, 0.3194, 0.75, 0.3472, 0.75, 0.3472, 0.75, 0.3194, 0.75, 0.375, 0.25, 0.388, 0.25, 0.388, 0.2778, 0.375, 0.2778, 0.375, 0.2778, 0.388, 0.2778, 0.388, 0.3056, 0.375, 0.3056, 0.375, 0.3056, 0.388, 0.3056, 0.388, 0.3333, 0.375, 0.3333, 0.375, 0.3333, 0.388, 0.3333, 0.388, 0.3611, 0.375, 0.3611, 0.375, 0.3611, 0.388, 0.3611, 0.388, 0.3889, 0.375, 0.3889, 0.375, 0.3889, 0.388, 0.3889, 0.388, 0.4167, 0.375, 0.4167, 0.375, 0.4167, 0.388, 0.4167, 0.388, 0.4444, 0.375, 0.4444, 0.375, 0.4444, 0.388, 0.4444, 0.388, 0.4722, 0.375, 0.4722, 0.388, 0.25, 0.625, 0.25, 0.625, 0.2778, 0.388, 0.2778, 0.388, 0.2778, 0.625, 0.2778, 0.625, 0.3056, 0.388, 0.3056, 0.388, 0.3056, 0.625, 0.3056, 0.625, 0.3333, 0.388, 0.3333, 0.388, 0.3333, 0.625, 0.3333, 0.625, 0.3611, 0.388, 0.3611, 0.388, 0.3611, 0.625, 0.3611, 0.625, 0.3889, 0.388, 0.3889, 0.388, 0.3889, 0.625, 0.3889, 0.625, 0.4167, 0.388, 0.4167, 0.388, 0.4167, 0.625, 0.4167, 0.625, 0.4444, 0.388, 0.4444, 0.388, 0.4444, 0.625, 0.4444, 0.625, 0.4722, 0.388, 0.4722, 0.125, 0.5, 0.1528, 0.5, 0.1528, 0.75, 0.125, 0.75, 0.1528, 0.5, 0.1806, 0.5, 0.1806, 0.75, 0.1528, 0.75, 0.1806, 0.5, 0.2083, 0.5, 0.2083, 0.75, 0.1806, 0.75, 0.2083, 0.5, 0.2361, 0.5, 0.2361, 0.75, 0.2083, 0.75, 0.2361, 0.5, 0.2639, 0.5, 0.2639, 0.75, 0.2361, 0.75, 0.2639, 0.5, 0.2917, 0.5, 0.2917, 0.75, 0.2639, 0.75, 0.2917, 0.5, 0.3194, 0.5, 0.3194, 0.75, 0.2917, 0.75, 0.3194, 0.5, 0.3472, 0.5, 0.3472, 0.75, 0.3194, 0.75, 1.35, -0.008241, 1.348, 0.99, 1.193, 0.9911, 1.195, -0.00677, 1.195, -0.00677, 1.193, 0.9911, 1.038, 0.9922, 1.04, -0.005298, 1.04, -0.005298, 1.038, 0.9922, 0.8829, 0.9933, 0.8852, -0.003827, 0.8852, -0.003827, 0.8829, 0.9933, 0.7277, 0.9944, 0.7301, -0.002356, 0.7301, -0.002356, 0.7277, 0.9944, 0.5725, 0.9956, 0.5751, -0.0008848, 0.5751, -0.0008848, 0.5725, 0.9956, 0.4174, 0.9967, 0.4201, 0.0005864, 0.4201, 0.0005864, 0.4174, 0.9967, 0.2622, 0.9978, 0.2651, 0.002058, 0.2651, 0.002058, 0.2622, 0.9978, 0.107, 0.9989, 0.11, 0.003529, 0.6313, 0.7434, 0.6321, 0.7434, 0.6321, 0.75, 0.6313, 0.75, 0.6321, 0.7434, 0.6328, 0.7434, 0.6328, 0.75, 0.6321, 0.75, 0.6328, 0.7434, 0.6335, 0.7434, 0.6335, 0.75, 0.6328, 0.75, 0.6335, 0.7434, 0.6343, 0.7434, 0.6343, 0.75, 0.6335, 0.75, 0.6343, 0.7434, 0.635, 0.7434, 0.635, 0.75, 0.6343, 0.75, 0.635, 0.7434, 0.6357, 0.7434, 0.6357, 0.75, 0.635, 0.75, 0.6357, 0.7434, 0.6365, 0.7434, 0.6365, 0.75, 0.6357, 0.75, 0.6365, 0.7434, 0.6372, 0.7434, 0.6372, 0.75, 0.6365, 0.75])
me_cube.materials.append(mat_material)
me_cube.materials.append(mat_material_001)
me_cube.use_mirror_vertex_groups = False
me_cube.update()
me_cube_001 = bpy.data.meshes.new('Cube.001')
me_cube_001.from_pydata([(-1.0, -1.0, -1.0), (-1.0, -1.0, 1.0), (-1.0, 1.0, -1.0), (-1.0, 1.0, 1.0), (1.0, -1.0, -1.0), (1.0, -1.0, 1.0), (1.0, 1.0, -1.0), (1.0, 1.0, 1.0)], [], [(0, 1, 3, 2), (2, 3, 7, 6), (6, 7, 5, 4), (4, 5, 1, 0), (2, 6, 4, 0), (7, 3, 1, 5)])
_uv = me_cube_001.uv_layers.new(name='UVMap')
_uv.uv.foreach_set('vector', [0.09525, -1.119, 0.9047, -1.119, 0.9047, -0.3095, 0.09525, -0.3095, 0.09525, -0.3095, 0.9047, -0.3095, 0.9047, 0.5, 0.09525, 0.5, 0.09525, 0.5, 0.9047, 0.5, 0.9047, 1.309, 0.09525, 1.309, 0.09525, 1.309, 0.9047, 1.309, 0.9047, 2.119, 0.09525, 2.119, -0.7142, 0.5, 0.09525, 0.5, 0.09525, 1.309, -0.7142, 1.309, 0.9047, 0.5, 1.714, 0.5, 1.714, 1.309, 0.9047, 1.309])
me_cube_001.materials.append(mat_material_003)
me_cube_001.update()
me_cube_002 = bpy.data.meshes.new('Cube.002')
me_cube_002.from_pydata([(-20.6, -1.0, 0.6112), (-20.6, -1.0, 0.6798), (-20.6, 46.01, 0.6112), (-20.6, 46.01, 0.6798), (1.0, -1.0, 0.6112), (1.0, -1.0, 0.6798), (1.0, 46.01, 0.6112), (1.0, 46.01, 0.6798)], [], [(0, 1, 3, 2), (2, 3, 7, 6), (6, 7, 5, 4), (4, 5, 1, 0), (2, 6, 4, 0), (7, 3, 1, 5)])
_uv = me_cube_002.uv_layers.new(name='UVMap')
_uv.uv.foreach_set('vector', [-0.09379, -1.875, 1.094, -1.875, 1.094, -0.6876, -0.09379, -0.6876, -0.09379, -0.6876, 1.094, -0.6876, 1.094, 0.5, -0.09379, 0.5, -0.09379, 0.5, 1.094, 0.5, 1.094, 1.688, -0.09379, 1.688, -0.09379, 1.688, 1.094, 1.688, 1.094, 2.875, -0.09379, 2.875, -1.281, 0.5, -0.09379, 0.5, -0.09379, 1.688, -1.281, 1.688, 1.094, 0.5, 2.281, 0.5, 2.281, 1.688, 1.094, 1.688])
me_cube_002.materials.append(mat_material_002)
me_cube_002.update()

# ---- objects
ob_cube = bpy.data.objects.new('Cube', me_cube)
ob_cube_001 = bpy.data.objects.new('Cube.001', me_cube_001)
ob_cube_002 = bpy.data.objects.new('Cube.002', me_cube_002)

# ---- transforms, parenting, visibility, modifiers, constraints
ob_cube.location = (0.0, 0.0, 0.0)
ob_cube.scale = (5.672, 0.1895, 4.628)
ob_cube.lock_rotations_4d = False
ob_cube.empty_display_type = 'ARROWS'
ob_cube.lineart.crease_threshold = 0.0
ob_cube_001.location = (-3.214, -5.887, -2.766)
ob_cube_001.scale = (0.1356, 0.1356, 1.985)
ob_cube_002.location = (-3.217, -5.9, -2.076)
ob_cube_002.scale = (0.1356, 0.1356, 1.985)

# ---- collection membership
col_collection.objects.link(ob_cube)
col_collection.objects.link(ob_cube_001)
col_collection.objects.link(ob_cube_002)

# ---- scene / render settings (as saved in the file)
scene.frame_start = 1; scene.frame_end = 250; scene.frame_set(1)
scene.render.engine = 'BLENDER_EEVEE_NEXT'
scene.cycles.sampling_pattern = 'TABULATED_SOBOL'
scene.cycles.use_light_tree = False
scene.view_settings.view_transform = 'Filmic'
bpy.context.view_layer.update()

# ---- added for rendering (the .blend has no active camera and no usable light): camera, sun
cam_auto = bpy.data.cameras.new('AutoCamera')
cam_auto.lens = 50.0
cam_auto.sensor_width = 36.0
cam_auto.clip_end = 1000.0
ob_auto_camera = bpy.data.objects.new('AutoCamera', cam_auto)
scene.collection.objects.link(ob_auto_camera)
ob_auto_camera.location = (18.4347, -28.5921, 14.8293)
ob_auto_camera.rotation_euler = (1.09748, -7.21219e-08, 0.694738)
scene.camera = ob_auto_camera
light_auto_sun = bpy.data.lights.new('AutoSun', 'SUN')
light_auto_sun.energy = 3.0
light_auto_sun.angle = 0.0523599
ob_auto_sun = bpy.data.objects.new('AutoSun', light_auto_sun)
scene.collection.objects.link(ob_auto_sun)
ob_auto_sun.rotation_euler = (0.872665, 0.174533, 0.523599)
bpy.context.view_layer.update()
